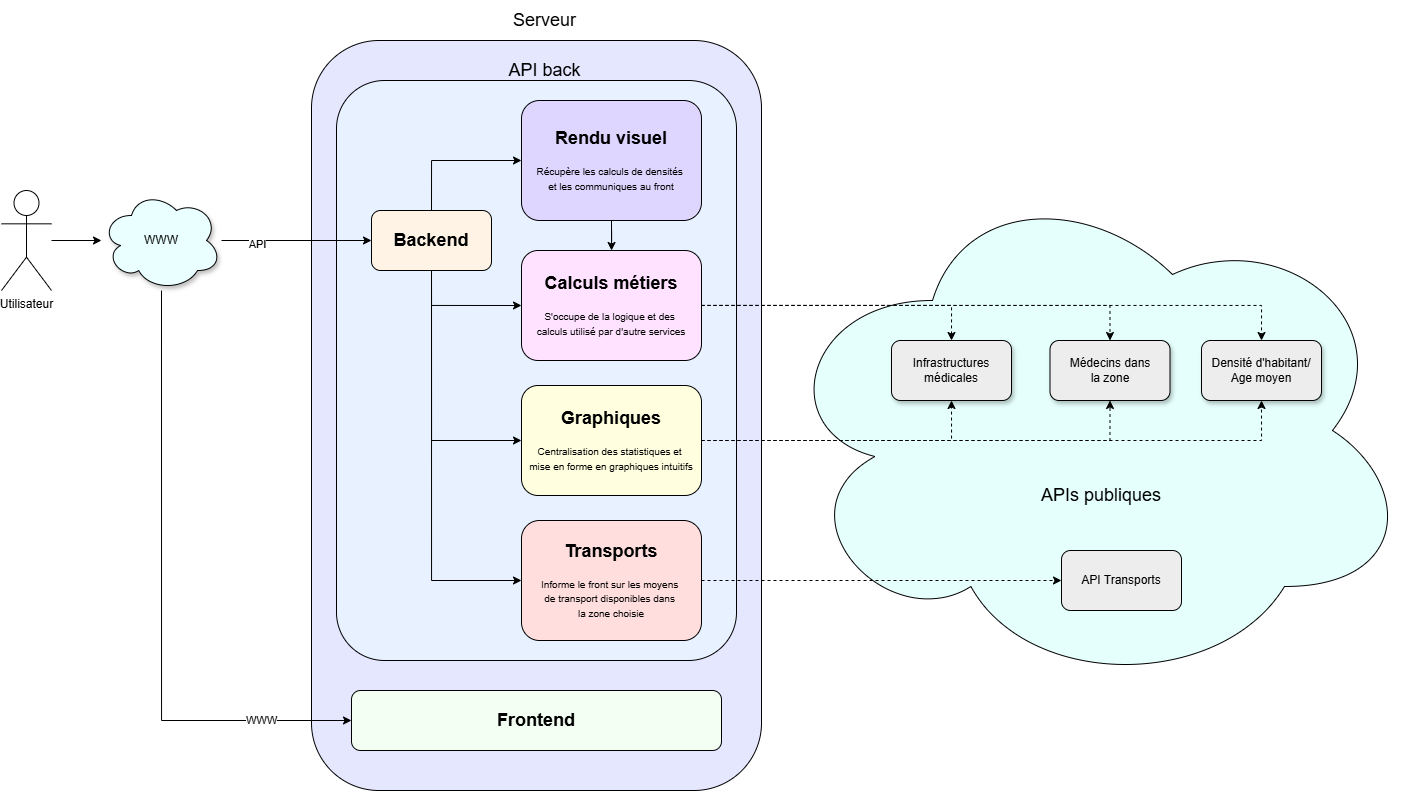

The diagram above was exported from draw.io. Its source (the exported page's mxGraphModel, read from the mxfile embedded in the PNG):
<mxGraphModel dx="2571" dy="836" grid="1" gridSize="10" guides="1" tooltips="1" connect="1" arrows="1" fold="1" page="1" pageScale="1" pageWidth="827" pageHeight="1169" math="0" shadow="0">
  <root>
    <mxCell id="0" />
    <mxCell id="1" parent="0" />
    <mxCell id="5vcQZ1ix_r2ITPL5YPto-4" value="" style="rounded=1;whiteSpace=wrap;html=1;fillColor=#E5E7FF;" vertex="1" parent="1">
      <mxGeometry x="140" y="480" width="450" height="750" as="geometry" />
    </mxCell>
    <mxCell id="5vcQZ1ix_r2ITPL5YPto-67" value="" style="rounded=1;whiteSpace=wrap;html=1;arcSize=12;fillColor=#E8F1FF;" vertex="1" parent="1">
      <mxGeometry x="165" y="520" width="400" height="580" as="geometry" />
    </mxCell>
    <mxCell id="5vcQZ1ix_r2ITPL5YPto-62" value="" style="ellipse;shape=cloud;whiteSpace=wrap;html=1;fillColor=#E5FFFC;" vertex="1" parent="1">
      <mxGeometry x="601" y="610" width="640" height="520" as="geometry" />
    </mxCell>
    <mxCell id="5vcQZ1ix_r2ITPL5YPto-39" style="edgeStyle=orthogonalEdgeStyle;rounded=0;orthogonalLoop=1;jettySize=auto;html=1;" edge="1" parent="1" source="5vcQZ1ix_r2ITPL5YPto-1" target="5vcQZ1ix_r2ITPL5YPto-38">
      <mxGeometry relative="1" as="geometry" />
    </mxCell>
    <mxCell id="5vcQZ1ix_r2ITPL5YPto-1" value="Utilisateur" style="shape=umlActor;verticalLabelPosition=bottom;verticalAlign=top;html=1;outlineConnect=0;" vertex="1" parent="1">
      <mxGeometry x="-170" y="630" width="50" height="100" as="geometry" />
    </mxCell>
    <mxCell id="5vcQZ1ix_r2ITPL5YPto-93" style="edgeStyle=orthogonalEdgeStyle;shape=connector;rounded=0;orthogonalLoop=1;jettySize=auto;html=1;exitX=0.5;exitY=1;exitDx=0;exitDy=0;entryX=0;entryY=0.5;entryDx=0;entryDy=0;dashed=0;strokeColor=default;align=center;verticalAlign=middle;fontFamily=Helvetica;fontSize=11;fontColor=default;labelBackgroundColor=default;endArrow=classic;" edge="1" parent="1" source="5vcQZ1ix_r2ITPL5YPto-7" target="5vcQZ1ix_r2ITPL5YPto-49">
      <mxGeometry relative="1" as="geometry" />
    </mxCell>
    <mxCell id="5vcQZ1ix_r2ITPL5YPto-94" style="edgeStyle=orthogonalEdgeStyle;shape=connector;rounded=0;orthogonalLoop=1;jettySize=auto;html=1;entryX=0;entryY=0.5;entryDx=0;entryDy=0;dashed=0;strokeColor=default;align=center;verticalAlign=middle;fontFamily=Helvetica;fontSize=11;fontColor=default;labelBackgroundColor=default;endArrow=classic;exitX=0.5;exitY=1;exitDx=0;exitDy=0;" edge="1" parent="1" source="5vcQZ1ix_r2ITPL5YPto-7" target="5vcQZ1ix_r2ITPL5YPto-47">
      <mxGeometry relative="1" as="geometry" />
    </mxCell>
    <mxCell id="5vcQZ1ix_r2ITPL5YPto-96" style="edgeStyle=orthogonalEdgeStyle;shape=connector;rounded=0;orthogonalLoop=1;jettySize=auto;html=1;exitX=0.5;exitY=0;exitDx=0;exitDy=0;entryX=0;entryY=0.5;entryDx=0;entryDy=0;dashed=0;strokeColor=default;align=center;verticalAlign=middle;fontFamily=Helvetica;fontSize=11;fontColor=default;labelBackgroundColor=default;endArrow=classic;" edge="1" parent="1" source="5vcQZ1ix_r2ITPL5YPto-7" target="5vcQZ1ix_r2ITPL5YPto-9">
      <mxGeometry relative="1" as="geometry" />
    </mxCell>
    <mxCell id="5vcQZ1ix_r2ITPL5YPto-97" style="edgeStyle=orthogonalEdgeStyle;shape=connector;rounded=0;orthogonalLoop=1;jettySize=auto;html=1;entryX=0;entryY=0.5;entryDx=0;entryDy=0;dashed=0;strokeColor=default;align=center;verticalAlign=middle;fontFamily=Helvetica;fontSize=11;fontColor=default;labelBackgroundColor=default;endArrow=classic;exitX=0.5;exitY=1;exitDx=0;exitDy=0;" edge="1" parent="1" source="5vcQZ1ix_r2ITPL5YPto-7" target="5vcQZ1ix_r2ITPL5YPto-46">
      <mxGeometry relative="1" as="geometry" />
    </mxCell>
    <mxCell id="5vcQZ1ix_r2ITPL5YPto-7" value="&lt;b&gt;&lt;font style=&quot;font-size: 18px;&quot;&gt;Backend&lt;/font&gt;&lt;/b&gt;" style="rounded=1;whiteSpace=wrap;html=1;fillColor=#FFF3E5;" vertex="1" parent="1">
      <mxGeometry x="200" y="650" width="120" height="60" as="geometry" />
    </mxCell>
    <mxCell id="5vcQZ1ix_r2ITPL5YPto-50" style="edgeStyle=orthogonalEdgeStyle;rounded=0;orthogonalLoop=1;jettySize=auto;html=1;exitX=0.5;exitY=1;exitDx=0;exitDy=0;" edge="1" parent="1" source="5vcQZ1ix_r2ITPL5YPto-9" target="5vcQZ1ix_r2ITPL5YPto-46">
      <mxGeometry relative="1" as="geometry" />
    </mxCell>
    <mxCell id="5vcQZ1ix_r2ITPL5YPto-9" value="&lt;font style=&quot;font-size: 18px;&quot;&gt;&lt;b&gt;Rendu visuel&lt;/b&gt;&lt;/font&gt;&lt;div&gt;&lt;font style=&quot;font-size: 10px;&quot;&gt;&lt;br&gt;&lt;/font&gt;&lt;/div&gt;&lt;div&gt;&lt;font style=&quot;font-size: 10px;&quot;&gt;Récupère les calculs de densités&amp;nbsp;&lt;/font&gt;&lt;/div&gt;&lt;div&gt;&lt;font style=&quot;font-size: 10px;&quot;&gt;et les communiques au front&lt;/font&gt;&lt;/div&gt;" style="rounded=1;whiteSpace=wrap;html=1;fillColor=#DFD6FF;" vertex="1" parent="1">
      <mxGeometry x="350" y="540" width="180" height="120" as="geometry" />
    </mxCell>
    <mxCell id="5vcQZ1ix_r2ITPL5YPto-17" value="&lt;font style=&quot;font-size: 18px;&quot;&gt;&lt;b&gt;Frontend&lt;/b&gt;&lt;/font&gt;" style="rounded=1;whiteSpace=wrap;html=1;fillColor=#F2FFF2;" vertex="1" parent="1">
      <mxGeometry x="180" y="1130" width="370" height="60" as="geometry" />
    </mxCell>
    <mxCell id="5vcQZ1ix_r2ITPL5YPto-25" value="API Transports" style="rounded=1;whiteSpace=wrap;html=1;fillColor=#EDEDED;" vertex="1" parent="1">
      <mxGeometry x="890" y="990" width="120" height="60" as="geometry" />
    </mxCell>
    <mxCell id="5vcQZ1ix_r2ITPL5YPto-26" value="Médecins dans&lt;div&gt;la zone&lt;/div&gt;" style="rounded=1;whiteSpace=wrap;html=1;shadow=1;fillColor=#EDEDED;" vertex="1" parent="1">
      <mxGeometry x="878.5" y="780" width="120" height="60" as="geometry" />
    </mxCell>
    <mxCell id="5vcQZ1ix_r2ITPL5YPto-27" value="Infrastructures&lt;div&gt;médicales&lt;/div&gt;" style="rounded=1;whiteSpace=wrap;html=1;shadow=1;fillColor=#EDEDED;" vertex="1" parent="1">
      <mxGeometry x="720" y="780" width="120" height="60" as="geometry" />
    </mxCell>
    <mxCell id="5vcQZ1ix_r2ITPL5YPto-28" value="Densité d'habitant/&lt;div&gt;Age moyen&lt;/div&gt;" style="rounded=1;whiteSpace=wrap;html=1;shadow=1;fillColor=#EDEDED;" vertex="1" parent="1">
      <mxGeometry x="1030" y="780" width="120" height="60" as="geometry" />
    </mxCell>
    <mxCell id="5vcQZ1ix_r2ITPL5YPto-40" style="edgeStyle=orthogonalEdgeStyle;rounded=0;orthogonalLoop=1;jettySize=auto;html=1;" edge="1" parent="1" source="5vcQZ1ix_r2ITPL5YPto-38" target="5vcQZ1ix_r2ITPL5YPto-7">
      <mxGeometry relative="1" as="geometry" />
    </mxCell>
    <mxCell id="5vcQZ1ix_r2ITPL5YPto-100" value="API" style="edgeLabel;html=1;align=center;verticalAlign=middle;resizable=0;points=[];fontFamily=Helvetica;fontSize=11;fontColor=default;labelBackgroundColor=default;" vertex="1" connectable="0" parent="5vcQZ1ix_r2ITPL5YPto-40">
      <mxGeometry x="-0.5206" y="-3" relative="1" as="geometry">
        <mxPoint as="offset" />
      </mxGeometry>
    </mxCell>
    <mxCell id="5vcQZ1ix_r2ITPL5YPto-69" style="edgeStyle=orthogonalEdgeStyle;rounded=0;orthogonalLoop=1;jettySize=auto;html=1;entryX=0;entryY=0.5;entryDx=0;entryDy=0;" edge="1" parent="1" source="5vcQZ1ix_r2ITPL5YPto-38" target="5vcQZ1ix_r2ITPL5YPto-17">
      <mxGeometry relative="1" as="geometry">
        <Array as="points">
          <mxPoint x="-10" y="1160" />
        </Array>
      </mxGeometry>
    </mxCell>
    <mxCell id="5vcQZ1ix_r2ITPL5YPto-98" value="WWW" style="edgeLabel;html=1;align=center;verticalAlign=middle;resizable=0;points=[];fontFamily=Helvetica;fontSize=11;fontColor=default;labelBackgroundColor=default;" vertex="1" connectable="0" parent="5vcQZ1ix_r2ITPL5YPto-69">
      <mxGeometry x="0.7116" y="1" relative="1" as="geometry">
        <mxPoint x="-1" as="offset" />
      </mxGeometry>
    </mxCell>
    <mxCell id="5vcQZ1ix_r2ITPL5YPto-38" value="WWW" style="ellipse;shape=cloud;whiteSpace=wrap;html=1;fillColor=#EAFFFF;shadow=1;" vertex="1" parent="1">
      <mxGeometry x="-70" y="630" width="120" height="100" as="geometry" />
    </mxCell>
    <mxCell id="5vcQZ1ix_r2ITPL5YPto-88" style="edgeStyle=orthogonalEdgeStyle;shape=connector;rounded=0;orthogonalLoop=1;jettySize=auto;html=1;entryX=0.5;entryY=0;entryDx=0;entryDy=0;dashed=1;strokeColor=default;align=center;verticalAlign=middle;fontFamily=Helvetica;fontSize=11;fontColor=default;labelBackgroundColor=default;endArrow=classic;" edge="1" parent="1" source="5vcQZ1ix_r2ITPL5YPto-46" target="5vcQZ1ix_r2ITPL5YPto-27">
      <mxGeometry relative="1" as="geometry" />
    </mxCell>
    <mxCell id="5vcQZ1ix_r2ITPL5YPto-89" style="edgeStyle=orthogonalEdgeStyle;shape=connector;rounded=0;orthogonalLoop=1;jettySize=auto;html=1;entryX=0.5;entryY=0;entryDx=0;entryDy=0;dashed=1;strokeColor=default;align=center;verticalAlign=middle;fontFamily=Helvetica;fontSize=11;fontColor=default;labelBackgroundColor=default;endArrow=classic;" edge="1" parent="1" source="5vcQZ1ix_r2ITPL5YPto-46" target="5vcQZ1ix_r2ITPL5YPto-26">
      <mxGeometry relative="1" as="geometry" />
    </mxCell>
    <mxCell id="5vcQZ1ix_r2ITPL5YPto-90" style="edgeStyle=orthogonalEdgeStyle;shape=connector;rounded=0;orthogonalLoop=1;jettySize=auto;html=1;entryX=0.5;entryY=0;entryDx=0;entryDy=0;dashed=1;strokeColor=default;align=center;verticalAlign=middle;fontFamily=Helvetica;fontSize=11;fontColor=default;labelBackgroundColor=default;endArrow=classic;" edge="1" parent="1" source="5vcQZ1ix_r2ITPL5YPto-46" target="5vcQZ1ix_r2ITPL5YPto-28">
      <mxGeometry relative="1" as="geometry" />
    </mxCell>
    <mxCell id="5vcQZ1ix_r2ITPL5YPto-46" value="&lt;div&gt;&lt;font style=&quot;font-size: 18px;&quot;&gt;&lt;b&gt;Calculs métiers&lt;/b&gt;&lt;/font&gt;&lt;/div&gt;&lt;div&gt;&lt;br&gt;&lt;/div&gt;&lt;div&gt;&lt;span style=&quot;font-size: 10px;&quot;&gt;S'occupe de la logique et&amp;nbsp;&lt;/span&gt;&lt;span style=&quot;font-size: 10px; background-color: transparent; color: light-dark(rgb(0, 0, 0), rgb(255, 255, 255));&quot;&gt;des&amp;nbsp;&lt;/span&gt;&lt;/div&gt;&lt;div&gt;&lt;span style=&quot;font-size: 10px; background-color: transparent; color: light-dark(rgb(0, 0, 0), rgb(255, 255, 255));&quot;&gt;calculs utilisé par d'autre services&lt;/span&gt;&lt;/div&gt;" style="rounded=1;whiteSpace=wrap;html=1;fillColor=#FFE2FF;" vertex="1" parent="1">
      <mxGeometry x="350" y="690" width="180" height="110" as="geometry" />
    </mxCell>
    <mxCell id="5vcQZ1ix_r2ITPL5YPto-84" style="edgeStyle=orthogonalEdgeStyle;shape=connector;rounded=0;orthogonalLoop=1;jettySize=auto;html=1;exitX=1;exitY=0.5;exitDx=0;exitDy=0;entryX=0;entryY=0.5;entryDx=0;entryDy=0;dashed=1;strokeColor=default;align=center;verticalAlign=middle;fontFamily=Helvetica;fontSize=11;fontColor=default;labelBackgroundColor=default;endArrow=classic;" edge="1" parent="1" source="5vcQZ1ix_r2ITPL5YPto-47" target="5vcQZ1ix_r2ITPL5YPto-25">
      <mxGeometry relative="1" as="geometry" />
    </mxCell>
    <mxCell id="5vcQZ1ix_r2ITPL5YPto-47" value="&lt;div&gt;&lt;span style=&quot;font-size: 18px;&quot;&gt;&lt;b&gt;Transports&lt;/b&gt;&lt;/span&gt;&lt;/div&gt;&lt;div&gt;&lt;font style=&quot;font-size: 6px;&quot;&gt;&amp;nbsp;&amp;nbsp;&lt;/font&gt;&lt;/div&gt;&lt;div&gt;&lt;font style=&quot;font-size: 10px;&quot;&gt;Informe le front sur les moyens&amp;nbsp;&lt;/font&gt;&lt;/div&gt;&lt;div&gt;&lt;font style=&quot;font-size: 10px;&quot;&gt;de transport disponibles dans&amp;nbsp;&lt;/font&gt;&lt;/div&gt;&lt;div&gt;&lt;font style=&quot;font-size: 10px;&quot;&gt;la zone choisie&lt;/font&gt;&lt;/div&gt;" style="rounded=1;whiteSpace=wrap;html=1;fillColor=#FFDEDD;" vertex="1" parent="1">
      <mxGeometry x="350" y="960" width="180" height="120" as="geometry" />
    </mxCell>
    <mxCell id="5vcQZ1ix_r2ITPL5YPto-85" style="edgeStyle=orthogonalEdgeStyle;shape=connector;rounded=0;orthogonalLoop=1;jettySize=auto;html=1;exitX=1;exitY=0.5;exitDx=0;exitDy=0;entryX=0.5;entryY=1;entryDx=0;entryDy=0;dashed=1;strokeColor=default;align=center;verticalAlign=middle;fontFamily=Helvetica;fontSize=11;fontColor=default;labelBackgroundColor=default;endArrow=classic;" edge="1" parent="1" source="5vcQZ1ix_r2ITPL5YPto-49" target="5vcQZ1ix_r2ITPL5YPto-27">
      <mxGeometry relative="1" as="geometry" />
    </mxCell>
    <mxCell id="5vcQZ1ix_r2ITPL5YPto-86" style="edgeStyle=orthogonalEdgeStyle;shape=connector;rounded=0;orthogonalLoop=1;jettySize=auto;html=1;entryX=0.5;entryY=1;entryDx=0;entryDy=0;dashed=1;strokeColor=default;align=center;verticalAlign=middle;fontFamily=Helvetica;fontSize=11;fontColor=default;labelBackgroundColor=default;endArrow=classic;" edge="1" parent="1" source="5vcQZ1ix_r2ITPL5YPto-49" target="5vcQZ1ix_r2ITPL5YPto-26">
      <mxGeometry relative="1" as="geometry" />
    </mxCell>
    <mxCell id="5vcQZ1ix_r2ITPL5YPto-87" style="edgeStyle=orthogonalEdgeStyle;shape=connector;rounded=0;orthogonalLoop=1;jettySize=auto;html=1;entryX=0.5;entryY=1;entryDx=0;entryDy=0;dashed=1;strokeColor=default;align=center;verticalAlign=middle;fontFamily=Helvetica;fontSize=11;fontColor=default;labelBackgroundColor=default;endArrow=classic;" edge="1" parent="1" source="5vcQZ1ix_r2ITPL5YPto-49" target="5vcQZ1ix_r2ITPL5YPto-28">
      <mxGeometry relative="1" as="geometry" />
    </mxCell>
    <mxCell id="5vcQZ1ix_r2ITPL5YPto-49" value="&lt;div&gt;&lt;span style=&quot;font-size: 18px;&quot;&gt;&lt;b&gt;Graphiques&lt;/b&gt;&lt;/span&gt;&lt;/div&gt;&lt;div&gt;&lt;br&gt;&lt;/div&gt;&lt;div&gt;&lt;span style=&quot;font-size: 10px;&quot;&gt;Centralisation des statistiques et&amp;nbsp;&lt;/span&gt;&lt;/div&gt;&lt;div&gt;&lt;span style=&quot;font-size: 10px;&quot;&gt;mise en forme en graphiques intuitifs&lt;/span&gt;&lt;/div&gt;" style="rounded=1;whiteSpace=wrap;html=1;fillColor=#FFFFE0;" vertex="1" parent="1">
      <mxGeometry x="350" y="825" width="180" height="110" as="geometry" />
    </mxCell>
    <mxCell id="5vcQZ1ix_r2ITPL5YPto-55" style="edgeStyle=orthogonalEdgeStyle;rounded=0;orthogonalLoop=1;jettySize=auto;html=1;exitX=0.5;exitY=1;exitDx=0;exitDy=0;" edge="1" parent="1" source="5vcQZ1ix_r2ITPL5YPto-28" target="5vcQZ1ix_r2ITPL5YPto-28">
      <mxGeometry relative="1" as="geometry" />
    </mxCell>
    <mxCell id="5vcQZ1ix_r2ITPL5YPto-60" value="&lt;font style=&quot;font-size: 18px;&quot;&gt;Serveur&lt;/font&gt;" style="text;html=1;align=center;verticalAlign=middle;resizable=0;points=[];autosize=1;strokeColor=none;fillColor=none;" vertex="1" parent="1">
      <mxGeometry x="328" y="440" width="90" height="40" as="geometry" />
    </mxCell>
    <mxCell id="5vcQZ1ix_r2ITPL5YPto-64" value="&lt;font style=&quot;font-size: 18px;&quot;&gt;APIs publiques&lt;/font&gt;" style="text;html=1;align=center;verticalAlign=middle;whiteSpace=wrap;rounded=0;" vertex="1" parent="1">
      <mxGeometry x="835.75" y="920" width="188.5" height="30" as="geometry" />
    </mxCell>
    <mxCell id="5vcQZ1ix_r2ITPL5YPto-95" value="&lt;span style=&quot;font-size: 18px;&quot;&gt;API back&lt;/span&gt;" style="text;html=1;align=center;verticalAlign=middle;resizable=0;points=[];autosize=1;strokeColor=none;fillColor=none;" vertex="1" parent="1">
      <mxGeometry x="323" y="490" width="100" height="40" as="geometry" />
    </mxCell>
  </root>
</mxGraphModel>